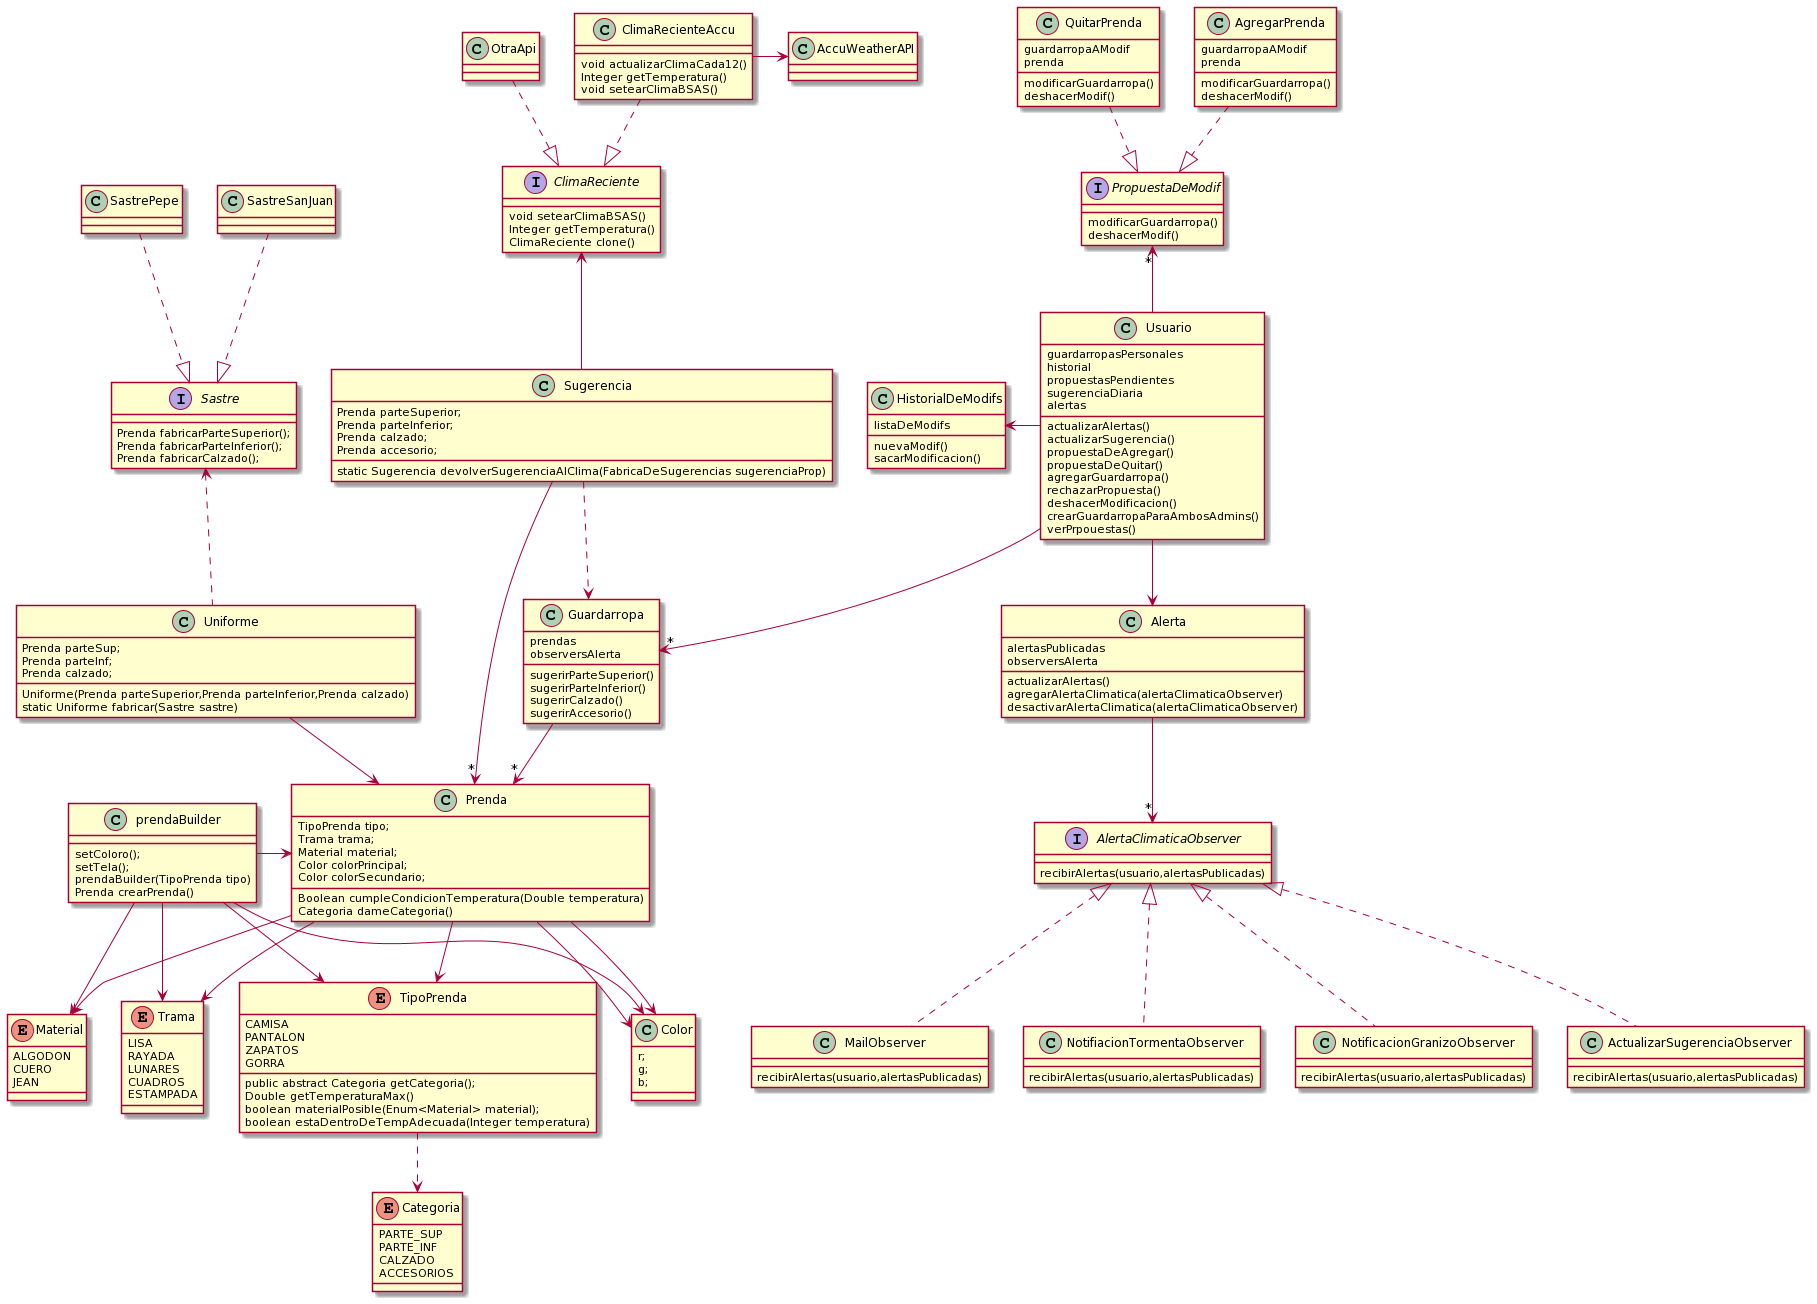

The diagram above was rendered by PlantUML. Its source (embedded in the PNG):
@startuml
enum TipoPrenda{
    CAMISA
    PANTALON
    ZAPATOS
    GORRA

   
  
public abstract Categoria getCategoria();   
Double getTemperaturaMax()
boolean materialPosible(Enum<Material> material);
boolean estaDentroDeTempAdecuada(Integer temperatura)
}

Prenda --> TipoPrenda
prendaBuilder --> TipoPrenda
Prenda --> Color
Prenda --> Color
prendaBuilder --> Color
TipoPrenda ..> Categoria

class Color{
r;
g;
b;
}

enum Categoria{
PARTE_SUP
PARTE_INF
CALZADO
ACCESORIOS
}

enum Material{
ALGODON
CUERO
JEAN
}

prendaBuilder --> Material
Prenda -->Material

enum Trama{
LISA
RAYADA
LUNARES
CUADROS
ESTAMPADA
}

Prenda --> Trama
prendaBuilder --> Trama

class prendaBuilder{
    
 setColoro();
 setTela();
 prendaBuilder(TipoPrenda tipo)
 Prenda crearPrenda()  
}

prendaBuilder -right-> Prenda

class Prenda{
    TipoPrenda tipo;
    Trama trama;
    Material material;
    Color colorPrincipal;
    Color colorSecundario; 
    
    Boolean cumpleCondicionTemperatura(Double temperatura)
Categoria dameCategoria() 
}

class Uniforme {

    Prenda parteSup;
    Prenda parteInf;
    Prenda calzado;

    Uniforme(Prenda parteSuperior,Prenda parteInferior,Prenda calzado) 
    static Uniforme fabricar(Sastre sastre)
}

Uniforme -down-> Prenda
Uniforme .up.> Sastre

interface Sastre {
    Prenda fabricarParteSuperior();
    Prenda fabricarParteInferior();
    Prenda fabricarCalzado();
}

class SastreSanJuan
class SastrePepe

SastreSanJuan .down.|> Sastre
SastrePepe .down.|> Sastre


class Sugerencia {
    Prenda parteSuperior;
    Prenda parteInferior;
    Prenda calzado;
    Prenda accesorio;

    static Sugerencia devolverSugerenciaAlClima(FabricaDeSugerencias sugerenciaProp)
}

Sugerencia -up-> ClimaReciente
Sugerencia --> "*" Prenda
Sugerencia ..> Guardarropa

class ClimaRecienteAccu {

    void actualizarClimaCada12()
    Integer getTemperatura()
void setearClimaBSAS()
}

ClimaRecienteAccu .down.|> ClimaReciente
OtraApi .down.|> ClimaReciente

class OtraApi

interface ClimaReciente {
     
void setearClimaBSAS()
Integer getTemperatura()
ClimaReciente clone()
}

class AccuWeatherAPI{
}

AccuWeatherAPI <-left- ClimaRecienteAccu


class Usuario {
guardarropasPersonales
historial
propuestasPendientes
sugerenciaDiaria
alertas

actualizarAlertas()
actualizarSugerencia()
propuestaDeAgregar()
propuestaDeQuitar()
agregarGuardarropa()
rechazarPropuesta()
deshacerModificacion()
crearGuardarropaParaAmbosAdmins()
verPrpouestas()
}

Usuario --> Alerta

class Alerta{
alertasPublicadas
observersAlerta

actualizarAlertas()
agregarAlertaClimatica(alertaClimaticaObserver)
desactivarAlertaClimatica(alertaClimaticaObserver)
}

Alerta --> "*" AlertaClimaticaObserver

interface AlertaClimaticaObserver{
recibirAlertas(usuario,alertasPublicadas)
}

class MailObserver{
recibirAlertas(usuario,alertasPublicadas)
}

class NotifiacionTormentaObserver{
recibirAlertas(usuario,alertasPublicadas)
}

class NotificacionGranizoObserver{
recibirAlertas(usuario,alertasPublicadas)
}

class ActualizarSugerenciaObserver{
recibirAlertas(usuario,alertasPublicadas)
}

MailObserver .up.|> AlertaClimaticaObserver
NotifiacionTormentaObserver .up.|> AlertaClimaticaObserver
NotificacionGranizoObserver .up.|> AlertaClimaticaObserver
ActualizarSugerenciaObserver .up.|> AlertaClimaticaObserver


class Guardarropa {
prendas
observersAlerta

 sugerirParteSuperior()
sugerirParteInferior() 
sugerirCalzado()
sugerirAccesorio()
}

class HistorialDeModifs {
listaDeModifs

nuevaModif()
sacarModificacion()
}

interface PropuestaDeModif {


modificarGuardarropa()
deshacerModif()
}

class QuitarPrenda {
guardarropaAModif
prenda
modificarGuardarropa()
deshacerModif()
}

class AgregarPrenda {
guardarropaAModif
prenda
modificarGuardarropa()
deshacerModif()
}

Usuario --> "*" Guardarropa
Guardarropa --> "*" Prenda
Usuario -up-> "*" PropuestaDeModif
Usuario -left-> HistorialDeModifs
QuitarPrenda ..|> PropuestaDeModif
AgregarPrenda ..|> PropuestaDeModif
@enduml